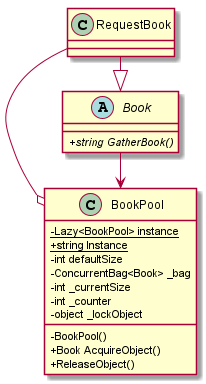

The diagram above was rendered by PlantUML. Its source (embedded in the PNG):
@startuml scenario_uml
skinparam classAttributeIconSize 0
left to right direction

class BookPool{
    {static}-Lazy<BookPool> instance
    {static}+string Instance
    -int defaultSize
    -ConcurrentBag<Book> _bag
    -int _currentSize
    -int _counter
    -object _lockObject

    -BookPool()
    +Book AcquireObject()
    +ReleaseObject()
}

abstract class Book{
    {abstract}+string GatherBook()
}

class RequestBook{
}

Book -> BookPool
RequestBook -o BookPool
RequestBook -|> Book

@enduml